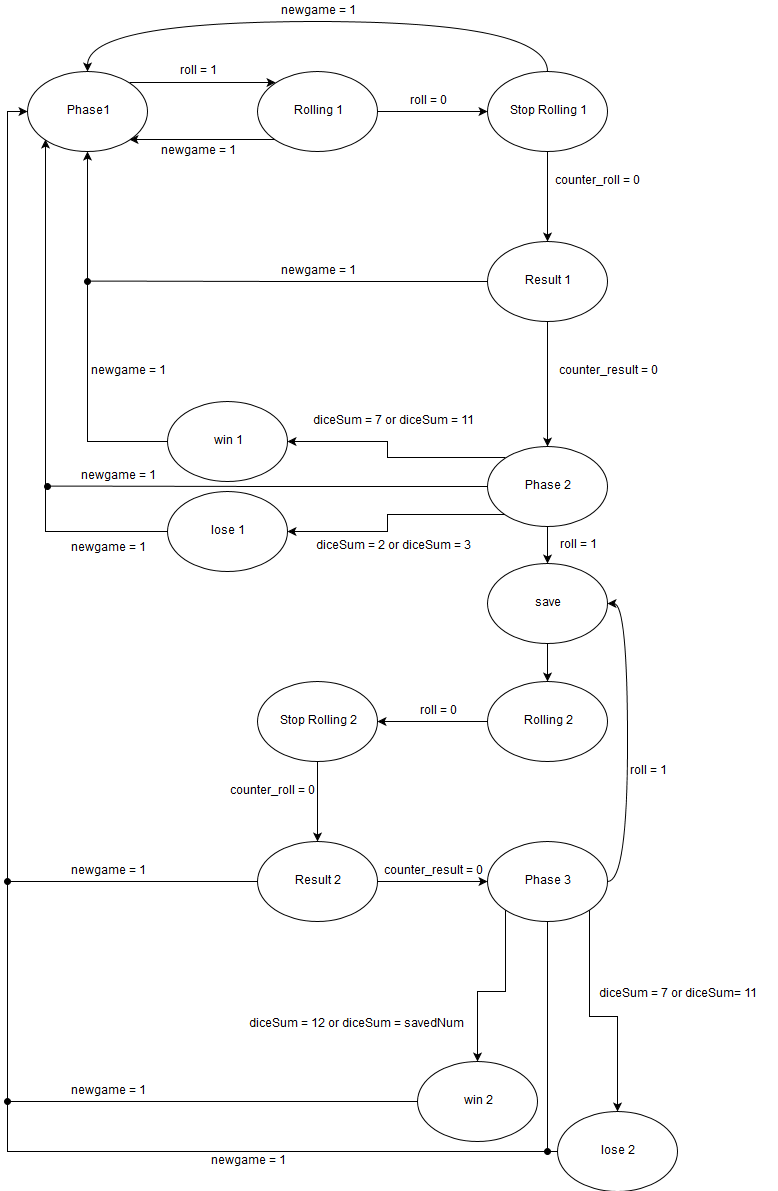

The diagram above was exported from draw.io. Its source (the exported page's mxGraphModel, read from the mxfile embedded in the PNG):
<mxGraphModel dx="811" dy="755" grid="1" gridSize="10" guides="1" tooltips="1" connect="1" arrows="1" fold="1" page="1" pageScale="1" pageWidth="850" pageHeight="1100" math="0" shadow="0">
  <root>
    <mxCell id="0" />
    <mxCell id="1" parent="0" />
    <mxCell id="8G8SCh8Rpzq9CR-BADE1-33" style="edgeStyle=orthogonalEdgeStyle;rounded=0;orthogonalLoop=1;jettySize=auto;html=1;exitX=1;exitY=0;exitDx=0;exitDy=0;entryX=0;entryY=0;entryDx=0;entryDy=0;" parent="1" source="8G8SCh8Rpzq9CR-BADE1-1" target="8G8SCh8Rpzq9CR-BADE1-4" edge="1">
      <mxGeometry relative="1" as="geometry" />
    </mxCell>
    <mxCell id="8G8SCh8Rpzq9CR-BADE1-1" value="Phase1" style="ellipse;whiteSpace=wrap;html=1;" parent="1" vertex="1">
      <mxGeometry x="70" y="89.5" width="120" height="80" as="geometry" />
    </mxCell>
    <mxCell id="8G8SCh8Rpzq9CR-BADE1-8" style="edgeStyle=orthogonalEdgeStyle;rounded=0;orthogonalLoop=1;jettySize=auto;html=1;exitX=1;exitY=0.5;exitDx=0;exitDy=0;entryX=0;entryY=0.5;entryDx=0;entryDy=0;" parent="1" source="8G8SCh8Rpzq9CR-BADE1-4" target="8G8SCh8Rpzq9CR-BADE1-7" edge="1">
      <mxGeometry relative="1" as="geometry" />
    </mxCell>
    <mxCell id="8G8SCh8Rpzq9CR-BADE1-34" style="edgeStyle=orthogonalEdgeStyle;rounded=0;orthogonalLoop=1;jettySize=auto;html=1;exitX=0;exitY=1;exitDx=0;exitDy=0;entryX=1;entryY=1;entryDx=0;entryDy=0;" parent="1" source="8G8SCh8Rpzq9CR-BADE1-4" target="8G8SCh8Rpzq9CR-BADE1-1" edge="1">
      <mxGeometry relative="1" as="geometry" />
    </mxCell>
    <mxCell id="8G8SCh8Rpzq9CR-BADE1-4" value="Rolling 1" style="ellipse;whiteSpace=wrap;html=1;" parent="1" vertex="1">
      <mxGeometry x="300" y="89.5" width="120" height="80" as="geometry" />
    </mxCell>
    <mxCell id="8G8SCh8Rpzq9CR-BADE1-10" style="edgeStyle=orthogonalEdgeStyle;rounded=0;orthogonalLoop=1;jettySize=auto;html=1;exitX=0.5;exitY=1;exitDx=0;exitDy=0;entryX=0.5;entryY=0;entryDx=0;entryDy=0;" parent="1" source="8G8SCh8Rpzq9CR-BADE1-7" target="8G8SCh8Rpzq9CR-BADE1-9" edge="1">
      <mxGeometry relative="1" as="geometry" />
    </mxCell>
    <mxCell id="8G8SCh8Rpzq9CR-BADE1-38" style="edgeStyle=orthogonalEdgeStyle;rounded=0;orthogonalLoop=1;jettySize=auto;html=1;exitX=0.5;exitY=0;exitDx=0;exitDy=0;entryX=0.5;entryY=0;entryDx=0;entryDy=0;curved=1;" parent="1" source="8G8SCh8Rpzq9CR-BADE1-7" target="8G8SCh8Rpzq9CR-BADE1-1" edge="1">
      <mxGeometry relative="1" as="geometry">
        <Array as="points">
          <mxPoint x="590" y="39.5" />
          <mxPoint x="130" y="39.5" />
        </Array>
      </mxGeometry>
    </mxCell>
    <mxCell id="8G8SCh8Rpzq9CR-BADE1-7" value="Stop Rolling 1" style="ellipse;whiteSpace=wrap;html=1;" parent="1" vertex="1">
      <mxGeometry x="530" y="89.5" width="120" height="80" as="geometry" />
    </mxCell>
    <mxCell id="8G8SCh8Rpzq9CR-BADE1-12" style="edgeStyle=orthogonalEdgeStyle;rounded=0;orthogonalLoop=1;jettySize=auto;html=1;exitX=0.5;exitY=1;exitDx=0;exitDy=0;entryX=0.5;entryY=0;entryDx=0;entryDy=0;" parent="1" source="8G8SCh8Rpzq9CR-BADE1-9" target="8G8SCh8Rpzq9CR-BADE1-11" edge="1">
      <mxGeometry relative="1" as="geometry" />
    </mxCell>
    <mxCell id="8G8SCh8Rpzq9CR-BADE1-63" style="edgeStyle=orthogonalEdgeStyle;rounded=0;orthogonalLoop=1;jettySize=auto;html=1;exitX=0;exitY=0.5;exitDx=0;exitDy=0;endArrow=oval;endFill=1;" parent="1" source="8G8SCh8Rpzq9CR-BADE1-9" edge="1">
      <mxGeometry relative="1" as="geometry">
        <mxPoint x="130" y="299.5" as="targetPoint" />
      </mxGeometry>
    </mxCell>
    <mxCell id="8G8SCh8Rpzq9CR-BADE1-9" value="Result 1" style="ellipse;whiteSpace=wrap;html=1;" parent="1" vertex="1">
      <mxGeometry x="530" y="259.5" width="120" height="80" as="geometry" />
    </mxCell>
    <mxCell id="8G8SCh8Rpzq9CR-BADE1-17" style="edgeStyle=orthogonalEdgeStyle;rounded=0;orthogonalLoop=1;jettySize=auto;html=1;exitX=0;exitY=0;exitDx=0;exitDy=0;entryX=1;entryY=0.5;entryDx=0;entryDy=0;" parent="1" source="8G8SCh8Rpzq9CR-BADE1-11" target="8G8SCh8Rpzq9CR-BADE1-13" edge="1">
      <mxGeometry relative="1" as="geometry" />
    </mxCell>
    <mxCell id="8G8SCh8Rpzq9CR-BADE1-18" style="edgeStyle=orthogonalEdgeStyle;rounded=0;orthogonalLoop=1;jettySize=auto;html=1;exitX=0;exitY=1;exitDx=0;exitDy=0;entryX=1;entryY=0.5;entryDx=0;entryDy=0;" parent="1" source="8G8SCh8Rpzq9CR-BADE1-11" target="8G8SCh8Rpzq9CR-BADE1-14" edge="1">
      <mxGeometry relative="1" as="geometry" />
    </mxCell>
    <mxCell id="8G8SCh8Rpzq9CR-BADE1-64" style="edgeStyle=orthogonalEdgeStyle;rounded=0;orthogonalLoop=1;jettySize=auto;html=1;exitX=0;exitY=0.5;exitDx=0;exitDy=0;endArrow=oval;endFill=1;" parent="1" source="8G8SCh8Rpzq9CR-BADE1-11" edge="1">
      <mxGeometry relative="1" as="geometry">
        <mxPoint x="90" y="504.5" as="targetPoint" />
      </mxGeometry>
    </mxCell>
    <mxCell id="c2gc8DxiWJt3Lfd7lRUY-2" style="edgeStyle=orthogonalEdgeStyle;rounded=0;orthogonalLoop=1;jettySize=auto;html=1;exitX=0.5;exitY=1;exitDx=0;exitDy=0;entryX=0.5;entryY=0;entryDx=0;entryDy=0;" edge="1" parent="1" source="8G8SCh8Rpzq9CR-BADE1-11" target="c2gc8DxiWJt3Lfd7lRUY-1">
      <mxGeometry relative="1" as="geometry" />
    </mxCell>
    <mxCell id="8G8SCh8Rpzq9CR-BADE1-11" value="Phase 2" style="ellipse;whiteSpace=wrap;html=1;" parent="1" vertex="1">
      <mxGeometry x="530" y="464.5" width="120" height="80" as="geometry" />
    </mxCell>
    <mxCell id="8G8SCh8Rpzq9CR-BADE1-52" style="edgeStyle=orthogonalEdgeStyle;rounded=0;orthogonalLoop=1;jettySize=auto;html=1;exitX=0;exitY=0.5;exitDx=0;exitDy=0;entryX=0.5;entryY=1;entryDx=0;entryDy=0;endArrow=classic;endFill=1;" parent="1" source="8G8SCh8Rpzq9CR-BADE1-13" target="8G8SCh8Rpzq9CR-BADE1-1" edge="1">
      <mxGeometry relative="1" as="geometry" />
    </mxCell>
    <mxCell id="8G8SCh8Rpzq9CR-BADE1-13" value="win 1" style="ellipse;whiteSpace=wrap;html=1;" parent="1" vertex="1">
      <mxGeometry x="210" y="419.5" width="120" height="80" as="geometry" />
    </mxCell>
    <mxCell id="8G8SCh8Rpzq9CR-BADE1-53" style="edgeStyle=orthogonalEdgeStyle;rounded=0;orthogonalLoop=1;jettySize=auto;html=1;exitX=0;exitY=0.5;exitDx=0;exitDy=0;endArrow=classic;endFill=1;entryX=0;entryY=1;entryDx=0;entryDy=0;" parent="1" source="8G8SCh8Rpzq9CR-BADE1-14" target="8G8SCh8Rpzq9CR-BADE1-1" edge="1">
      <mxGeometry relative="1" as="geometry">
        <mxPoint x="88" y="499.5" as="targetPoint" />
        <Array as="points">
          <mxPoint x="88" y="549.5" />
        </Array>
      </mxGeometry>
    </mxCell>
    <mxCell id="8G8SCh8Rpzq9CR-BADE1-14" value="lose 1" style="ellipse;whiteSpace=wrap;html=1;" parent="1" vertex="1">
      <mxGeometry x="210" y="509.5" width="120" height="80" as="geometry" />
    </mxCell>
    <mxCell id="8G8SCh8Rpzq9CR-BADE1-22" style="edgeStyle=orthogonalEdgeStyle;rounded=0;orthogonalLoop=1;jettySize=auto;html=1;exitX=0;exitY=0.5;exitDx=0;exitDy=0;entryX=1;entryY=0.5;entryDx=0;entryDy=0;" parent="1" source="8G8SCh8Rpzq9CR-BADE1-19" target="8G8SCh8Rpzq9CR-BADE1-21" edge="1">
      <mxGeometry relative="1" as="geometry" />
    </mxCell>
    <mxCell id="8G8SCh8Rpzq9CR-BADE1-19" value="Rolling 2" style="ellipse;whiteSpace=wrap;html=1;" parent="1" vertex="1">
      <mxGeometry x="530" y="699.5" width="120" height="80" as="geometry" />
    </mxCell>
    <mxCell id="8G8SCh8Rpzq9CR-BADE1-24" style="edgeStyle=orthogonalEdgeStyle;rounded=0;orthogonalLoop=1;jettySize=auto;html=1;exitX=0.5;exitY=1;exitDx=0;exitDy=0;entryX=0.5;entryY=0;entryDx=0;entryDy=0;" parent="1" source="8G8SCh8Rpzq9CR-BADE1-21" target="8G8SCh8Rpzq9CR-BADE1-23" edge="1">
      <mxGeometry relative="1" as="geometry" />
    </mxCell>
    <mxCell id="8G8SCh8Rpzq9CR-BADE1-21" value="Stop Rolling 2" style="ellipse;whiteSpace=wrap;html=1;" parent="1" vertex="1">
      <mxGeometry x="300" y="699.5" width="120" height="80" as="geometry" />
    </mxCell>
    <mxCell id="8G8SCh8Rpzq9CR-BADE1-26" style="edgeStyle=orthogonalEdgeStyle;rounded=0;orthogonalLoop=1;jettySize=auto;html=1;exitX=1;exitY=0.5;exitDx=0;exitDy=0;entryX=0;entryY=0.5;entryDx=0;entryDy=0;" parent="1" source="8G8SCh8Rpzq9CR-BADE1-23" target="8G8SCh8Rpzq9CR-BADE1-25" edge="1">
      <mxGeometry relative="1" as="geometry" />
    </mxCell>
    <mxCell id="8G8SCh8Rpzq9CR-BADE1-50" style="edgeStyle=orthogonalEdgeStyle;rounded=0;orthogonalLoop=1;jettySize=auto;html=1;exitX=0;exitY=0.5;exitDx=0;exitDy=0;endArrow=oval;endFill=1;" parent="1" source="8G8SCh8Rpzq9CR-BADE1-23" edge="1">
      <mxGeometry relative="1" as="geometry">
        <mxPoint x="50" y="899.5" as="targetPoint" />
        <Array as="points">
          <mxPoint x="50" y="899.5" />
        </Array>
      </mxGeometry>
    </mxCell>
    <mxCell id="8G8SCh8Rpzq9CR-BADE1-23" value="Result 2" style="ellipse;whiteSpace=wrap;html=1;" parent="1" vertex="1">
      <mxGeometry x="300" y="859.5" width="120" height="80" as="geometry" />
    </mxCell>
    <mxCell id="8G8SCh8Rpzq9CR-BADE1-27" style="edgeStyle=orthogonalEdgeStyle;rounded=0;orthogonalLoop=1;jettySize=auto;html=1;exitX=1;exitY=0.5;exitDx=0;exitDy=0;entryX=1;entryY=0.5;entryDx=0;entryDy=0;curved=1;" parent="1" source="8G8SCh8Rpzq9CR-BADE1-25" target="c2gc8DxiWJt3Lfd7lRUY-1" edge="1">
      <mxGeometry relative="1" as="geometry">
        <Array as="points">
          <mxPoint x="670" y="900" />
          <mxPoint x="670" y="622" />
        </Array>
      </mxGeometry>
    </mxCell>
    <mxCell id="8G8SCh8Rpzq9CR-BADE1-31" style="edgeStyle=orthogonalEdgeStyle;rounded=0;orthogonalLoop=1;jettySize=auto;html=1;exitX=0;exitY=1;exitDx=0;exitDy=0;entryX=0.5;entryY=0;entryDx=0;entryDy=0;" parent="1" source="8G8SCh8Rpzq9CR-BADE1-25" target="8G8SCh8Rpzq9CR-BADE1-28" edge="1">
      <mxGeometry relative="1" as="geometry" />
    </mxCell>
    <mxCell id="8G8SCh8Rpzq9CR-BADE1-32" style="edgeStyle=orthogonalEdgeStyle;rounded=0;orthogonalLoop=1;jettySize=auto;html=1;exitX=1;exitY=1;exitDx=0;exitDy=0;entryX=0.5;entryY=0;entryDx=0;entryDy=0;" parent="1" source="8G8SCh8Rpzq9CR-BADE1-25" target="8G8SCh8Rpzq9CR-BADE1-29" edge="1">
      <mxGeometry relative="1" as="geometry" />
    </mxCell>
    <mxCell id="c2gc8DxiWJt3Lfd7lRUY-21" style="edgeStyle=orthogonalEdgeStyle;rounded=0;orthogonalLoop=1;jettySize=auto;html=1;exitX=0.5;exitY=1;exitDx=0;exitDy=0;endArrow=oval;endFill=1;" edge="1" parent="1" source="8G8SCh8Rpzq9CR-BADE1-25">
      <mxGeometry relative="1" as="geometry">
        <mxPoint x="590" y="1170" as="targetPoint" />
      </mxGeometry>
    </mxCell>
    <mxCell id="8G8SCh8Rpzq9CR-BADE1-25" value="Phase 3" style="ellipse;whiteSpace=wrap;html=1;" parent="1" vertex="1">
      <mxGeometry x="530" y="859.5" width="120" height="80" as="geometry" />
    </mxCell>
    <mxCell id="8G8SCh8Rpzq9CR-BADE1-57" style="edgeStyle=orthogonalEdgeStyle;rounded=0;orthogonalLoop=1;jettySize=auto;html=1;exitX=0;exitY=0.5;exitDx=0;exitDy=0;entryX=0;entryY=0.5;entryDx=0;entryDy=0;endArrow=classic;endFill=1;" parent="1" source="8G8SCh8Rpzq9CR-BADE1-28" target="8G8SCh8Rpzq9CR-BADE1-1" edge="1">
      <mxGeometry relative="1" as="geometry" />
    </mxCell>
    <mxCell id="8G8SCh8Rpzq9CR-BADE1-28" value="win 2" style="ellipse;whiteSpace=wrap;html=1;" parent="1" vertex="1">
      <mxGeometry x="460" y="1079.5" width="120" height="80" as="geometry" />
    </mxCell>
    <mxCell id="8G8SCh8Rpzq9CR-BADE1-59" style="edgeStyle=orthogonalEdgeStyle;rounded=0;orthogonalLoop=1;jettySize=auto;html=1;exitX=0;exitY=0.5;exitDx=0;exitDy=0;endArrow=oval;endFill=1;" parent="1" source="8G8SCh8Rpzq9CR-BADE1-29" edge="1">
      <mxGeometry relative="1" as="geometry">
        <mxPoint x="50" y="1119.5" as="targetPoint" />
      </mxGeometry>
    </mxCell>
    <mxCell id="8G8SCh8Rpzq9CR-BADE1-29" value="lose 2" style="ellipse;whiteSpace=wrap;html=1;" parent="1" vertex="1">
      <mxGeometry x="600" y="1129.5" width="120" height="80" as="geometry" />
    </mxCell>
    <mxCell id="8G8SCh8Rpzq9CR-BADE1-35" value="roll = 1" style="text;html=1;strokeColor=none;fillColor=none;align=center;verticalAlign=middle;whiteSpace=wrap;rounded=0;" parent="1" vertex="1">
      <mxGeometry x="220" y="79.5" width="40" height="20" as="geometry" />
    </mxCell>
    <mxCell id="8G8SCh8Rpzq9CR-BADE1-36" value="newgame = 1" style="text;html=1;strokeColor=none;fillColor=none;align=center;verticalAlign=middle;whiteSpace=wrap;rounded=0;" parent="1" vertex="1">
      <mxGeometry x="200" y="159.5" width="80" height="20" as="geometry" />
    </mxCell>
    <mxCell id="8G8SCh8Rpzq9CR-BADE1-37" value="roll = 0" style="text;html=1;strokeColor=none;fillColor=none;align=center;verticalAlign=middle;whiteSpace=wrap;rounded=0;" parent="1" vertex="1">
      <mxGeometry x="450" y="109.5" width="40" height="20" as="geometry" />
    </mxCell>
    <mxCell id="8G8SCh8Rpzq9CR-BADE1-39" value="newgame = 1" style="text;html=1;strokeColor=none;fillColor=none;align=center;verticalAlign=middle;whiteSpace=wrap;rounded=0;" parent="1" vertex="1">
      <mxGeometry x="320" y="19.5" width="80" height="20" as="geometry" />
    </mxCell>
    <mxCell id="8G8SCh8Rpzq9CR-BADE1-41" value="newgame = 1" style="text;html=1;strokeColor=none;fillColor=none;align=center;verticalAlign=middle;whiteSpace=wrap;rounded=0;" parent="1" vertex="1">
      <mxGeometry x="320" y="279.5" width="80" height="20" as="geometry" />
    </mxCell>
    <mxCell id="8G8SCh8Rpzq9CR-BADE1-44" value="newgame = 1" style="text;html=1;strokeColor=none;fillColor=none;align=center;verticalAlign=middle;whiteSpace=wrap;rounded=0;" parent="1" vertex="1">
      <mxGeometry x="110" y="879.5" width="80" height="20" as="geometry" />
    </mxCell>
    <mxCell id="8G8SCh8Rpzq9CR-BADE1-46" value="roll = 1" style="text;html=1;strokeColor=none;fillColor=none;align=center;verticalAlign=middle;whiteSpace=wrap;rounded=0;" parent="1" vertex="1">
      <mxGeometry x="600" y="553.5" width="40" height="20" as="geometry" />
    </mxCell>
    <mxCell id="8G8SCh8Rpzq9CR-BADE1-47" value="roll = 0" style="text;html=1;strokeColor=none;fillColor=none;align=center;verticalAlign=middle;whiteSpace=wrap;rounded=0;" parent="1" vertex="1">
      <mxGeometry x="460" y="719.5" width="40" height="20" as="geometry" />
    </mxCell>
    <mxCell id="8G8SCh8Rpzq9CR-BADE1-51" value="newgame = 1" style="text;html=1;strokeColor=none;fillColor=none;align=center;verticalAlign=middle;whiteSpace=wrap;rounded=0;" parent="1" vertex="1">
      <mxGeometry x="120" y="484.5" width="80" height="20" as="geometry" />
    </mxCell>
    <mxCell id="8G8SCh8Rpzq9CR-BADE1-58" value="newgame = 1" style="text;html=1;strokeColor=none;fillColor=none;align=center;verticalAlign=middle;whiteSpace=wrap;rounded=0;" parent="1" vertex="1">
      <mxGeometry x="110" y="1099.5" width="80" height="20" as="geometry" />
    </mxCell>
    <mxCell id="8G8SCh8Rpzq9CR-BADE1-60" value="newgame = 1" style="text;html=1;strokeColor=none;fillColor=none;align=center;verticalAlign=middle;whiteSpace=wrap;rounded=0;" parent="1" vertex="1">
      <mxGeometry x="250" y="1169.5" width="80" height="20" as="geometry" />
    </mxCell>
    <mxCell id="c2gc8DxiWJt3Lfd7lRUY-3" style="edgeStyle=orthogonalEdgeStyle;rounded=0;orthogonalLoop=1;jettySize=auto;html=1;exitX=0.5;exitY=1;exitDx=0;exitDy=0;entryX=0.5;entryY=0;entryDx=0;entryDy=0;" edge="1" parent="1" source="c2gc8DxiWJt3Lfd7lRUY-1" target="8G8SCh8Rpzq9CR-BADE1-19">
      <mxGeometry relative="1" as="geometry" />
    </mxCell>
    <mxCell id="c2gc8DxiWJt3Lfd7lRUY-1" value="save" style="ellipse;whiteSpace=wrap;html=1;" vertex="1" parent="1">
      <mxGeometry x="530" y="582" width="120" height="80" as="geometry" />
    </mxCell>
    <mxCell id="c2gc8DxiWJt3Lfd7lRUY-4" value="roll = 1" style="text;html=1;strokeColor=none;fillColor=none;align=center;verticalAlign=middle;whiteSpace=wrap;rounded=0;" vertex="1" parent="1">
      <mxGeometry x="670" y="780" width="40" height="20" as="geometry" />
    </mxCell>
    <mxCell id="c2gc8DxiWJt3Lfd7lRUY-5" value="&lt;div align=&quot;left&quot;&gt;counter_roll = 0&lt;br&gt;&lt;/div&gt;" style="text;html=1;strokeColor=none;fillColor=none;align=center;verticalAlign=middle;whiteSpace=wrap;rounded=0;dashed=1;" vertex="1" parent="1">
      <mxGeometry x="270" y="799.5" width="90" height="20" as="geometry" />
    </mxCell>
    <mxCell id="c2gc8DxiWJt3Lfd7lRUY-6" value="&lt;div align=&quot;left&quot;&gt;counter_roll = 0&lt;br&gt;&lt;/div&gt;" style="text;html=1;strokeColor=none;fillColor=none;align=center;verticalAlign=middle;whiteSpace=wrap;rounded=0;dashed=1;" vertex="1" parent="1">
      <mxGeometry x="595" y="189.5" width="90" height="20" as="geometry" />
    </mxCell>
    <mxCell id="c2gc8DxiWJt3Lfd7lRUY-7" value="counter_result = 0" style="text;html=1;strokeColor=none;fillColor=none;align=center;verticalAlign=middle;whiteSpace=wrap;rounded=0;dashed=1;" vertex="1" parent="1">
      <mxGeometry x="590" y="379.5" width="120" height="20" as="geometry" />
    </mxCell>
    <mxCell id="c2gc8DxiWJt3Lfd7lRUY-8" value="diceSum = 2 or diceSum = 3" style="text;html=1;strokeColor=none;fillColor=none;align=center;verticalAlign=middle;whiteSpace=wrap;rounded=0;dashed=1;" vertex="1" parent="1">
      <mxGeometry x="350" y="556.5" width="170" height="17" as="geometry" />
    </mxCell>
    <mxCell id="c2gc8DxiWJt3Lfd7lRUY-9" value="diceSum = 7 or diceSum = 11" style="text;html=1;strokeColor=none;fillColor=none;align=center;verticalAlign=middle;whiteSpace=wrap;rounded=0;dashed=1;" vertex="1" parent="1">
      <mxGeometry x="347.5" y="429.5" width="175" height="20" as="geometry" />
    </mxCell>
    <mxCell id="c2gc8DxiWJt3Lfd7lRUY-11" value="newgame = 1" style="text;html=1;strokeColor=none;fillColor=none;align=center;verticalAlign=middle;whiteSpace=wrap;rounded=0;" vertex="1" parent="1">
      <mxGeometry x="110" y="556.5" width="80" height="20" as="geometry" />
    </mxCell>
    <mxCell id="c2gc8DxiWJt3Lfd7lRUY-12" value="newgame = 1" style="text;html=1;strokeColor=none;fillColor=none;align=center;verticalAlign=middle;whiteSpace=wrap;rounded=0;" vertex="1" parent="1">
      <mxGeometry x="130" y="379.5" width="80" height="20" as="geometry" />
    </mxCell>
    <mxCell id="c2gc8DxiWJt3Lfd7lRUY-15" value="counter_result = 0" style="text;html=1;strokeColor=none;fillColor=none;align=center;verticalAlign=middle;whiteSpace=wrap;rounded=0;dashed=1;" vertex="1" parent="1">
      <mxGeometry x="420" y="879.5" width="110" height="20" as="geometry" />
    </mxCell>
    <mxCell id="c2gc8DxiWJt3Lfd7lRUY-19" value="diceSum = 7 or diceSum= 11" style="text;html=1;" vertex="1" parent="1">
      <mxGeometry x="640" y="1000" width="180" height="30" as="geometry" />
    </mxCell>
    <mxCell id="c2gc8DxiWJt3Lfd7lRUY-20" value="&lt;div align=&quot;left&quot;&gt;diceSum = 12 or diceSum = savedNum&lt;/div&gt;" style="text;html=1;" vertex="1" parent="1">
      <mxGeometry x="290" y="1030" width="220" height="20" as="geometry" />
    </mxCell>
  </root>
</mxGraphModel>